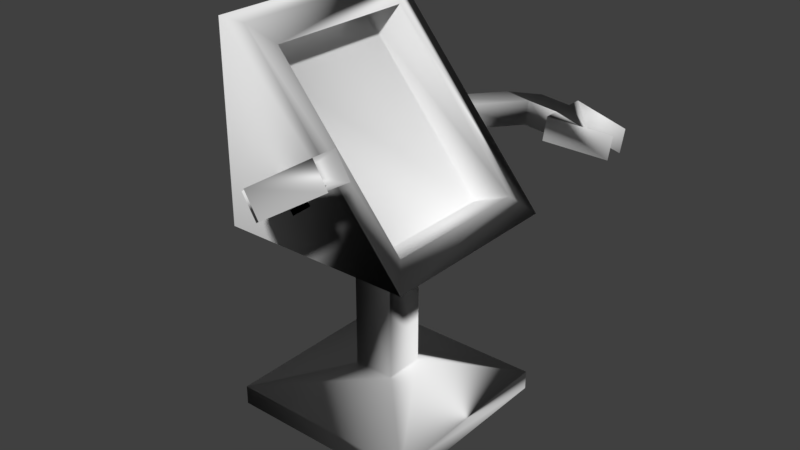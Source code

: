 # Source: HardwareTerminal.blend  (saved by Blender 2.79.0; exported with 4.5.12 LTS)
import bpy
from mathutils import Matrix  # noqa: F401  (used for matrix-valued properties, if any)

bpy.ops.wm.read_factory_settings(use_empty=True)
scene = bpy.context.scene
scene.name = 'Scene'

# ---- collections
col_collection_1 = bpy.data.collections.new('Collection 1'); scene.collection.children.link(col_collection_1)

# ---- materials (node trees are filled in below, after node groups)
mat_material = bpy.data.materials.new('Material')
mat_material.alpha_threshold = 0.0
mat_material.use_transparent_shadow = False
mat_material.preview_render_type = 'FLAT'
mat_material.roughness = 0.5
mat_material.line_color = (0.0, 0.0, 0.0, 1.0)

# ---- material node trees

# ---- world
world_world = bpy.data.worlds.new('World'); scene.world = world_world
world_world.color = (0.05088, 0.05088, 0.05088)
world_world.use_sun_shadow = False
world_world.sun_shadow_jitter_overblur = 0.0
world_world.cycles.sampling_method = 'MANUAL'

# ---- meshes
me_cube = bpy.data.meshes.new('Cube')
me_cube.from_pydata([(1.0, 1.0, -5.96e-08), (1.0, -1.0, -5.96e-08), (-1.0, -1.0, -5.96e-08), (-1.0, 1.0, -5.96e-08), (-0.6794, 1.0, 2.0), (-0.6794, -1.0, 2.0), (-1.0, -1.0, 2.0), (-1.0, 1.0, 2.0), (1.0, 1.0, 0.1008), (1.0, 1.0, 1.002), (1.0, -1.0, 0.1008), (1.0, -1.0, 1.002), (-1.0, -1.0, 0.1008), (-1.0, -1.0, 1.002), (-1.0, 1.0, 0.1008), (-1.0, 1.0, 1.002), (0.2145, 0.2145, 0.2127), (0.2145, 0.2145, 1.002), (0.2145, -0.2145, 0.2127), (0.2145, -0.2145, 1.002), (-0.2145, -0.2145, 0.2127), (-0.2145, -0.2145, 1.002), (-0.2145, 0.2145, 0.2127), (-0.2145, 0.2145, 1.002), (0.8289, 0.7963, 1.104), (-0.5084, 0.7963, 1.898), (0.8289, -0.7963, 1.104), (-0.5084, -0.7963, 1.898), (0.4262, 0.7963, 1.015), (-0.9111, 0.7963, 1.81), (0.4262, -0.7963, 1.015), (-0.9111, -0.7963, 1.81), (-0.3762, -1.0, 1.285), (-0.216, -1.0, 1.179), (-0.1631, -1.0, 1.366), (-0.002835, -1.0, 1.259), (0.2387, -1.969, 1.544), (0.3799, -1.969, 1.431), (0.01247, -1.738, 1.474), (0.1537, -1.738, 1.361), (0.2387, -1.738, 1.544), (0.3799, -1.738, 1.431), (0.4928, -1.609, 1.63), (0.634, -1.609, 1.516), (0.634, -2.007, 1.516), (0.4928, -2.007, 1.63), (0.634, -1.775, 1.516), (0.4928, -1.775, 1.63), (0.8102, -1.929, 1.624), (0.7638, -1.929, 1.661), (0.7638, -1.853, 1.661), (0.8102, -1.853, 1.624), (0.634, -2.173, 1.516), (0.4928, -2.173, 1.63), (1.184, -2.007, 1.688), (1.043, -2.007, 1.801), (1.184, -1.775, 1.688), (1.043, -1.775, 1.801), (-0.3676, -1.0, 1.361), (-0.2264, -1.0, 1.248), (-0.1413, -1.0, 1.432), (-0.0001548, -1.0, 1.319), (-0.06291, 1.0, 1.411), (-0.09921, 1.0, 1.279), (-0.3271, 1.0, 1.429), (-0.3634, 1.0, 1.297), (1.283, 1.775, 1.184), (1.32, 1.775, 1.316), (1.283, 2.007, 1.184), (1.32, 2.007, 1.316), (0.6413, 2.173, 1.228), (0.6776, 2.173, 1.36), (0.9266, 1.853, 1.298), (0.9147, 1.853, 1.255), (0.9147, 1.929, 1.255), (0.9266, 1.929, 1.298), (0.6413, 1.775, 1.228), (0.6776, 1.775, 1.36), (0.6413, 2.007, 1.228), (0.6776, 2.007, 1.36), (0.6776, 1.609, 1.36), (0.6413, 1.609, 1.228), (0.3761, 1.738, 1.386), (0.3398, 1.738, 1.254), (0.1119, 1.738, 1.404), (0.07558, 1.738, 1.272), (0.3761, 1.969, 1.386), (0.3398, 1.969, 1.254)], [], [(0, 1, 2, 3), (4, 7, 6, 5), (5, 11, 26, 27), (11, 5, 6, 13), (13, 6, 7, 15), (8, 0, 3, 14), (4, 9, 15, 7), (15, 9, 17, 23), (2, 12, 14, 3), (14, 12, 20, 22), (1, 10, 12, 2), (12, 10, 18, 20), (0, 8, 10, 1), (10, 8, 16, 18), (17, 16, 22, 23), (20, 21, 23, 22), (18, 19, 21, 20), (16, 17, 19, 18), (9, 11, 19, 17), (11, 13, 21, 19), (13, 15, 23, 21), (8, 14, 22, 16), (25, 27, 31, 29), (9, 4, 25, 24), (11, 9, 24, 26), (4, 5, 27, 25), (28, 29, 31, 30), (24, 25, 29, 28), (26, 24, 28, 30), (27, 26, 30, 31), (34, 32, 33, 35), (36, 45, 49, 50, 47, 40, 38), (54, 55, 53, 52), (46, 51, 48, 44, 37, 39, 41), (41, 40, 47, 46), (36, 37, 44, 45), (48, 54, 52, 44), (49, 48, 51, 50), (43, 56, 51, 46), (57, 56, 43, 42), (46, 47, 42, 43), (53, 55, 49, 45), (50, 57, 42, 47), (45, 44, 52, 53), (50, 51, 56, 57), (48, 49, 55, 54), (39, 37, 36, 38), (40, 41, 61, 60), (38, 40, 60, 58), (41, 39, 59, 61), (58, 59, 39, 38), (82, 84, 64, 62), (65, 64, 84, 85), (84, 86, 87, 85), (87, 78, 74, 73, 76, 83, 85), (66, 67, 80, 81), (80, 67, 72, 77), (75, 74, 68, 69), (73, 72, 67, 66), (83, 82, 62, 63), (87, 86, 79, 78), (75, 69, 71, 79), (77, 76, 81, 80), (73, 66, 81, 76), (78, 79, 71, 70), (82, 83, 76, 77), (70, 68, 74, 78), (69, 68, 70, 71), (77, 72, 75, 79, 86, 84, 82), (74, 75, 72, 73), (85, 83, 63, 65)])
me_cube.polygons.foreach_set('use_smooth', [True] * 71)
_uv = me_cube.uv_layers.new(name='UVMap')
_uv.uv.foreach_set('vector', [0.0, 0.0, 0.0, 0.0, 0.0, 0.0, 0.0, 0.0, 0.9733, 0.04279, 0.9733, 0.1124, 0.5391, 0.1124, 0.5391, 0.04279, 0.4213, 0.3336, 0.02998, 0.3347, 0.06979, 0.3028, 0.3814, 0.3019, 0.41, 0.3571, 0.09639, 0.7297, 0.03652, 0.7297, 0.03652, 0.3571, 0.06644, 0.968, 0.06644, 0.8121, 0.3789, 0.8121, 0.3789, 0.968, 0.9847, 0.9484, 0.9847, 0.9716, 0.5238, 0.9716, 0.5238, 0.9484, 0.09639, 0.7297, 0.41, 0.3571, 0.03652, 0.3571, 0.03652, 0.7297, 0.5015, 0.7713, 0.8581, 0.7713, 0.7181, 0.9113, 0.6416, 0.9113, 0.5238, 0.9716, 0.5238, 0.9484, 0.9847, 0.9484, 0.9847, 0.9716, 0.4631, 0.9859, 0.4631, 0.7635, 0.5514, 0.8508, 0.5514, 0.8986, 0.9847, 0.9484, 0.9847, 0.9716, 0.5238, 0.9716, 0.5238, 0.9484, 0.4631, 0.9859, 0.4631, 0.7635, 0.5514, 0.8508, 0.5514, 0.8986, 0.9847, 0.9484, 0.9847, 0.9716, 0.5238, 0.9716, 0.5238, 0.9484, 0.4631, 0.9859, 0.4631, 0.7635, 0.5514, 0.8508, 0.5514, 0.8986, 0.2219, 0.9765, 0.2219, 0.7673, 0.3122, 0.7673, 0.3122, 0.9765, 0.4258, 0.7673, 0.4258, 0.9765, 0.3122, 0.9765, 0.3122, 0.7673, 0.1082, 0.7673, 0.1082, 0.9765, 0.01793, 0.9765, 0.01793, 0.7673, 0.2219, 0.7673, 0.2219, 0.9765, 0.1082, 0.9765, 0.1082, 0.7673, 0.5015, 0.7713, 0.8581, 0.7713, 0.7181, 0.9113, 0.6416, 0.9113, 0.5015, 0.7713, 0.8581, 0.7713, 0.7181, 0.9113, 0.6416, 0.9113, 0.5015, 0.7713, 0.8581, 0.7713, 0.7181, 0.9113, 0.6416, 0.9113, 0.4631, 0.9859, 0.4631, 0.7635, 0.5514, 0.8508, 0.5514, 0.8986, 0.5005, 0.2162, 0.5005, 0.3864, 0.4567, 0.3864, 0.4567, 0.2162, 0.02945, 0.02185, 0.4208, 0.02074, 0.381, 0.05273, 0.06937, 0.05361, 0.02998, 0.3347, 0.02945, 0.02185, 0.06937, 0.05361, 0.06979, 0.3028, 0.4208, 0.02074, 0.4213, 0.3336, 0.3814, 0.3019, 0.381, 0.05273, 0.9727, 0.323, 0.9727, 0.7408, 0.6523, 0.7408, 0.6523, 0.323, 0.5005, 0.0449, 0.5005, 0.2162, 0.4567, 0.2162, 0.4567, 0.0449, 0.5005, 0.5577, 0.5005, 0.7278, 0.4567, 0.7278, 0.4567, 0.5577, 0.5005, 0.3864, 0.5005, 0.5577, 0.4567, 0.5577, 0.4567, 0.3864, 0.0, 0.0, 0.0, 0.0, 0.0, 0.0, 0.0, 0.0, 0.364, 0.6199, 0.2833, 0.7057, 0.1842, 0.7491, 0.1656, 0.7266, 0.2266, 0.6372, 0.3073, 0.5515, 0.3857, 0.4865, 0.5567, 0.2673, 0.5842, 0.2673, 0.5842, 0.367, 0.5567, 0.367, 0.2266, 0.6372, 0.1656, 0.7266, 0.1842, 0.7491, 0.2833, 0.7057, 0.364, 0.6199, 0.3857, 0.4865, 0.3073, 0.5515, 0.862, 0.7911, 0.9784, 0.7911, 0.9784, 0.9235, 0.862, 0.9235, 0.6872, 0.2249, 0.762, 0.2249, 0.762, 0.3085, 0.6872, 0.3085, 0.5162, 0.2673, 0.5567, 0.2673, 0.5567, 0.367, 0.5162, 0.367, 0.5842, 0.2057, 0.5567, 0.2057, 0.5567, 0.1872, 0.5842, 0.1872, 0.5967, 0.6616, 0.5967, 0.5331, 0.6256, 0.5331, 0.6256, 0.6616, 0.5468, 0.5331, 0.5967, 0.5331, 0.5967, 0.6616, 0.5468, 0.6616, 0.5967, 0.7498, 0.5468, 0.7498, 0.5468, 0.6616, 0.5967, 0.6616, 0.5842, 0.367, 0.5842, 0.2673, 0.6247, 0.2673, 0.6247, 0.367, 0.5166, 0.5331, 0.5468, 0.5331, 0.5468, 0.6616, 0.5166, 0.6616, 0.5842, 0.4287, 0.5567, 0.4287, 0.5567, 0.367, 0.5842, 0.367, 0.5468, 0.4626, 0.5967, 0.4626, 0.5967, 0.5331, 0.5468, 0.5331, 0.5567, 0.2057, 0.5842, 0.2057, 0.5842, 0.2673, 0.5567, 0.2673, 0.762, 0.1203, 0.762, 0.2249, 0.6872, 0.2249, 0.6872, 0.1203, 0.8442, 0.1658, 0.8795, 0.1658, 0.8795, 0.28, 0.8442, 0.28, 0.8023, 0.1658, 0.8442, 0.1658, 0.8442, 0.28, 0.8023, 0.28, 0.8795, 0.1658, 0.9214, 0.1658, 0.9214, 0.28, 0.8795, 0.28, 0.9567, 0.28, 0.9214, 0.28, 0.9214, 0.1658, 0.9567, 0.1658, 0.8795, 0.1658, 0.9214, 0.1658, 0.9214, 0.28, 0.8795, 0.28, 0.9567, 0.28, 0.9214, 0.28, 0.9214, 0.1658, 0.9567, 0.1658, 0.762, 0.1203, 0.762, 0.2249, 0.6872, 0.2249, 0.6872, 0.1203, 0.364, 0.6199, 0.2833, 0.7057, 0.1842, 0.7491, 0.1656, 0.7266, 0.2266, 0.6372, 0.3073, 0.5515, 0.3857, 0.4865, 0.5468, 0.5331, 0.5967, 0.5331, 0.5967, 0.6616, 0.5468, 0.6616, 0.5967, 0.6616, 0.5967, 0.5331, 0.6256, 0.5331, 0.6256, 0.6616, 0.5567, 0.2057, 0.5842, 0.2057, 0.5842, 0.2673, 0.5567, 0.2673, 0.5468, 0.4626, 0.5967, 0.4626, 0.5967, 0.5331, 0.5468, 0.5331, 0.8442, 0.1658, 0.8795, 0.1658, 0.8795, 0.28, 0.8442, 0.28, 0.6872, 0.2249, 0.762, 0.2249, 0.762, 0.3085, 0.6872, 0.3085, 0.5162, 0.2673, 0.5567, 0.2673, 0.5567, 0.367, 0.5162, 0.367, 0.5967, 0.7498, 0.5468, 0.7498, 0.5468, 0.6616, 0.5967, 0.6616, 0.5166, 0.5331, 0.5468, 0.5331, 0.5468, 0.6616, 0.5166, 0.6616, 0.5842, 0.4287, 0.5567, 0.4287, 0.5567, 0.367, 0.5842, 0.367, 0.862, 0.7911, 0.9784, 0.7911, 0.9784, 0.9235, 0.862, 0.9235, 0.5842, 0.367, 0.5842, 0.2673, 0.6247, 0.2673, 0.6247, 0.367, 0.5567, 0.2673, 0.5842, 0.2673, 0.5842, 0.367, 0.5567, 0.367, 0.2266, 0.6372, 0.1656, 0.7266, 0.1842, 0.7491, 0.2833, 0.7057, 0.364, 0.6199, 0.3857, 0.4865, 0.3073, 0.5515, 0.5842, 0.2057, 0.5567, 0.2057, 0.5567, 0.1872, 0.5842, 0.1872, 0.8023, 0.1658, 0.8442, 0.1658, 0.8442, 0.28, 0.8023, 0.28])
me_cube.materials.append(mat_material)
me_cube.use_remesh_preserve_volume = False
me_cube.use_remesh_preserve_attributes = False
me_cube.use_mirror_vertex_groups = False
me_cube.use_paint_bone_selection = False
me_cube.use_paint_mask = True
me_cube.update()
me_cube.normals_split_custom_set([tuple(v) for v in zip(*[iter([0.5343, -0.655, -0.5343, -0.655, -0.5343, -0.5343, -0.5343, 0.655, -0.5343, 0.655, 0.5343, -0.5343, -0.5559, 0.5533, 0.6204, -0.5343, -0.655, 0.5343, 0.655, -0.5343, 0.5343, 0.2639, 0.0812, 0.9611, 0.2639, 0.0812, 0.9611, 0.1166, 0.8405, 0.5291, -0.356, 0.07945, 0.9311, 0.5133, 0.3842, 0.7674, 0.1166, 0.8405, 0.5291, 0.2639, 0.0812, 0.9611, 0.655, -0.5343, 0.5343, 0.614, -0.5581, -0.5582, 0.614, -0.5581, -0.5582, 0.655, -0.5343, 0.5343, -0.5343, -0.655, 0.5343, -0.5581, -0.614, -0.5582, 0.5684, 0.5684, -0.5948, 0.5343, -0.655, -0.5343, 0.655, 0.5343, -0.5343, 0.5538, 0.6096, 0.5672, -0.5559, 0.5533, 0.6204, -0.9021, 0.3992, -0.1641, -0.5581, -0.614, -0.5582, -0.5343, -0.655, 0.5343, -0.5581, -0.614, -0.5582, -0.9021, 0.3992, -0.1641, -0.4277, 0.2858, -0.8575, -0.6561, 0.6561, -0.3728, -0.5343, 0.655, -0.5343, -0.6096, 0.5538, 0.5672, 0.5538, 0.6096, 0.5672, 0.655, 0.5343, -0.5343, 0.5538, 0.6096, 0.5672, -0.6096, 0.5538, 0.5672, -0.3503, 0.3771, 0.8573, -0.6758, 0.6758, 0.2941, -0.655, -0.5343, -0.5343, -0.5538, -0.6096, 0.5672, -0.6096, 0.5538, 0.5672, -0.5343, 0.655, -0.5343, -0.6096, 0.5538, 0.5672, -0.5538, -0.6096, 0.5672, -0.3771, -0.3503, 0.8573, -0.3503, 0.3771, 0.8573, 0.5343, -0.655, -0.5343, 0.5684, 0.5684, -0.5948, -0.5538, -0.6096, 0.5672, -0.655, -0.5343, -0.5343, -0.5538, -0.6096, 0.5672, 0.5684, 0.5684, -0.5948, 0.3503, -0.3771, 0.8573, -0.3771, -0.3503, 0.8573, -0.4277, 0.2858, -0.8575, 0.3503, -0.3771, 0.8573, -0.6758, 0.6758, 0.2941, -0.6561, 0.6561, -0.3728, -0.3503, 0.3771, 0.8573, -0.2858, 0.4277, -0.8575, -0.6561, 0.6561, -0.3728, -0.6758, 0.6758, 0.2941, -0.3771, -0.3503, 0.8573, -0.4277, -0.2858, -0.8575, -0.2858, 0.4277, -0.8575, -0.3503, 0.3771, 0.8573, 0.3503, -0.3771, 0.8573, -0.4277, 0.2858, -0.8575, -0.4277, -0.2858, -0.8575, -0.3771, -0.3503, 0.8573, -0.9021, 0.3992, -0.1641, 0.1166, 0.8405, 0.5291, -0.4277, -0.2858, -0.8575, -0.4277, 0.2858, -0.8575, 0.1166, 0.8405, 0.5291, 0.614, -0.5581, -0.5582, -0.2858, 0.4277, -0.8575, -0.4277, -0.2858, -0.8575, 0.614, -0.5581, -0.5582, -0.5581, -0.614, -0.5582, -0.6561, 0.6561, -0.3728, -0.2858, 0.4277, -0.8575, 0.5684, 0.5684, -0.5948, 0.5538, 0.6096, 0.5672, -0.6758, 0.6758, 0.2941, 0.3503, -0.3771, 0.8573, 0.4888, -0.7483, 0.4485, 0.5133, 0.3842, 0.7674, 0.987, 0.02351, -0.1591, 0.4242, -0.8216, -0.3807, -0.9021, 0.3992, -0.1641, -0.5559, 0.5533, 0.6204, 0.4888, -0.7483, 0.4485, 0.7139, 0.369, 0.5951, 0.1166, 0.8405, 0.5291, -0.9021, 0.3992, -0.1641, 0.7139, 0.369, 0.5951, -0.356, 0.07945, 0.9311, -0.5559, 0.5533, 0.6204, 0.2639, 0.0812, 0.9611, 0.5133, 0.3842, 0.7674, 0.4888, -0.7483, 0.4485, 0.6009, -0.6359, 0.4842, 0.4242, -0.8216, -0.3807, 0.987, 0.02351, -0.1591, 0.1579, 0.124, 0.9796, 0.7139, 0.369, 0.5951, 0.4888, -0.7483, 0.4485, 0.4242, -0.8216, -0.3807, 0.6009, -0.6359, 0.4842, -0.356, 0.07945, 0.9311, 0.7139, 0.369, 0.5951, 0.6009, -0.6359, 0.4842, 0.1579, 0.124, 0.9796, 0.5133, 0.3842, 0.7674, -0.356, 0.07945, 0.9311, 0.1579, 0.124, 0.9796, 0.987, 0.02351, -0.1591, 0.0, -1.0, 4.191e-07, 0.0, -1.0, 4.191e-07, 0.0, -1.0, 4.191e-07, 0.0, -1.0, 4.191e-07, 0.4745, -0.6768, 0.5628, -0.3231, -0.3943, 0.8603, -0.002533, 0.8113, 0.5847, -0.6028, -0.07817, 0.7941, -0.6472, 0.3894, 0.6554, -0.6383, 0.294, 0.7115, 0.4216, -0.8595, 0.289, 0.9829, -0.04022, 0.1796, -0.763, -0.338, 0.551, 0.4426, -0.4323, -0.7856, 0.9553, -0.1958, -0.2217, 0.8048, -0.1923, -0.5616, -0.1295, -0.9853, 0.1116, -0.2573, 0.1697, -0.9513, -0.6485, 0.04565, -0.7598, -0.4755, -0.09976, -0.874, 0.4724, -0.3724, -0.7989, 0.9897, 0.019, 0.142, 0.9897, 0.019, 0.142, -0.6383, 0.294, 0.7115, -0.6472, 0.3894, 0.6554, 0.8048, -0.1923, -0.5616, 0.4745, -0.6768, 0.5628, -0.4755, -0.09976, -0.874, -0.6485, 0.04565, -0.7598, -0.3231, -0.3943, 0.8603, -0.2573, 0.1697, -0.9513, 0.9829, -0.04022, 0.1796, 0.9553, -0.1958, -0.2217, -0.6485, 0.04565, -0.7598, -0.002533, 0.8113, 0.5847, -0.2573, 0.1697, -0.9513, -0.1295, -0.9853, 0.1116, -0.6028, -0.07817, 0.7941, 0.9553, 0.1958, -0.2217, 0.9588, -0.1172, -0.2587, -0.1295, -0.9853, 0.1116, 0.8048, -0.1923, -0.5616, 0.9849, -0.002954, -0.1729, 0.9588, -0.1172, -0.2587, 0.9553, 0.1958, -0.2217, 0.6015, 0.1566, 0.7833, 0.8048, -0.1923, -0.5616, -0.6472, 0.3894, 0.6554, 0.6015, 0.1566, 0.7833, 0.9553, 0.1958, -0.2217, 0.4426, -0.4323, -0.7856, -0.763, -0.338, 0.551, -0.002533, 0.8113, 0.5847, -0.3231, -0.3943, 0.8603, -0.6028, -0.07817, 0.7941, 0.9849, -0.002954, -0.1729, 0.6015, 0.1566, 0.7833, -0.6472, 0.3894, 0.6554, -0.3231, -0.3943, 0.8603, -0.6485, 0.04565, -0.7598, 0.9553, -0.1958, -0.2217, 0.4426, -0.4323, -0.7856, -0.6028, -0.07817, 0.7941, -0.1295, -0.9853, 0.1116, 0.9588, -0.1172, -0.2587, 0.9849, -0.002954, -0.1729, -0.2573, 0.1697, -0.9513, -0.002533, 0.8113, 0.5847, -0.763, -0.338, 0.551, 0.9829, -0.04022, 0.1796, 0.4724, -0.3724, -0.7989, -0.4755, -0.09976, -0.874, 0.4745, -0.6768, 0.5628, 0.4216, -0.8595, 0.289, -0.6383, 0.294, 0.7115, 0.9897, 0.019, 0.142, -0.3718, 0.9223, -0.1054, -0.03359, 0.6982, 0.7151, 0.4216, -0.8595, 0.289, -0.6383, 0.294, 0.7115, -0.03359, 0.6982, 0.7151, -0.5131, 0.8485, 0.1297, 0.9897, 0.019, 0.142, 0.4724, -0.3724, -0.7989, -0.3094, 0.3047, -0.9008, -0.3718, 0.9223, -0.1054, -0.5131, 0.8485, 0.1297, -0.3094, 0.3047, -0.9008, 0.4724, -0.3724, -0.7989, 0.4216, -0.8595, 0.289, -0.5411, -0.4462, 0.7128, -0.7364, -0.3635, 0.5706, -0.6028, -0.4662, 0.6475, -0.1016, -0.9791, 0.1759, -0.6666, -0.6217, -0.4113, -0.6028, -0.4662, 0.6475, -0.7364, -0.3635, 0.5706, -0.8173, -0.499, -0.2881, -0.7364, -0.3635, 0.5706, -0.5079, 0.8574, -0.08287, -0.913, -0.01049, -0.4079, -0.8173, -0.499, -0.2881, -0.913, -0.01049, -0.4079, 0.6069, 0.01668, -0.7946, 0.1072, -0.9376, -0.3308, -0.5002, 0.09699, -0.8605, -0.9818, -0.1692, -0.08656, -0.5575, -0.3902, -0.7328, -0.8173, -0.499, -0.2881, 0.7695, -0.006276, -0.6386, 0.849, -0.07857, 0.5225, -0.6196, -0.4554, -0.6393, 0.7581, -0.2125, -0.6165, -0.6196, -0.4554, -0.6393, 0.849, -0.07857, 0.5225, -0.4344, 0.1447, 0.889, -0.05892, -0.9343, 0.3515, 0.4517, -0.8884, -0.08227, 0.1072, -0.9376, -0.3308, 0.7695, 0.006277, -0.6386, 0.8491, -0.03559, 0.5271, -0.5002, 0.09699, -0.8605, -0.4344, 0.1447, 0.889, 0.849, -0.07857, 0.5225, 0.7695, -0.006276, -0.6386, -0.5575, -0.3902, -0.7328, -0.5411, -0.4462, 0.7128, -0.1016, -0.9791, 0.1759, 0.0482, -0.9112, -0.4092, -0.913, -0.01049, -0.4079, -0.5079, 0.8574, -0.08287, -0.8737, 0.3847, 0.2979, 0.6069, 0.01668, -0.7946, 0.4517, -0.8884, -0.08227, 0.8491, -0.03559, 0.5271, -0.3708, -0.7138, 0.5941, -0.8737, 0.3847, 0.2979, -0.05892, -0.9343, 0.3515, -0.9818, -0.1692, -0.08656, 0.7581, -0.2125, -0.6165, -0.6196, -0.4554, -0.6393, -0.5002, 0.09699, -0.8605, 0.7695, -0.006276, -0.6386, 0.7581, -0.2125, -0.6165, -0.9818, -0.1692, -0.08656, 0.6069, 0.01668, -0.7946, -0.8737, 0.3847, 0.2979, -0.3708, -0.7138, 0.5941, -0.4041, -0.8607, -0.3098, -0.5411, -0.4462, 0.7128, -0.5575, -0.3902, -0.7328, -0.9818, -0.1692, -0.08656, -0.05892, -0.9343, 0.3515, -0.4041, -0.8607, -0.3098, 0.7695, 0.006277, -0.6386, 0.1072, -0.9376, -0.3308, 0.6069, 0.01668, -0.7946, 0.8491, -0.03559, 0.5271, 0.7695, 0.006277, -0.6386, -0.4041, -0.8607, -0.3098, -0.3708, -0.7138, 0.5941, -0.05892, -0.9343, 0.3515, -0.4344, 0.1447, 0.889, 0.4517, -0.8884, -0.08227, -0.8737, 0.3847, 0.2979, -0.5079, 0.8574, -0.08287, -0.7364, -0.3635, 0.5706, -0.5411, -0.4462, 0.7128, 0.1072, -0.9376, -0.3308, 0.4517, -0.8884, -0.08227, -0.4344, 0.1447, 0.889, -0.5002, 0.09699, -0.8605, -0.8173, -0.499, -0.2881, -0.5575, -0.3902, -0.7328, 0.0482, -0.9112, -0.4092, -0.6666, -0.6217, -0.4113])] * 3)])
arm_armature = bpy.data.armatures.new('Armature')  # bones are not reproduced

# ---- objects
ob_body = bpy.data.objects.new('Body', arm_armature)
ob_terminal = bpy.data.objects.new('Terminal', me_cube)

# ---- transforms, parenting, visibility, modifiers, constraints
ob_body.location = (0.0, 0.0, 3.453)
ob_body.scale = (1.728, 1.728, 1.728)
ob_body.lineart.crease_threshold = 0.0
ob_terminal.parent = ob_body
ob_terminal.matrix_parent_inverse = Matrix(((0.6944, 0.0, 0.0, -0.0), (0.0, 0.6944, 0.0, -0.0), (0.0, 0.0, 0.6944, -1.998), (0.0, 0.0, 0.0, 1.0)))
ob_terminal.location = (0.0, 0.0, -9.537e-07)
ob_terminal.scale = (1.08, 1.08, 2.16)
ob_terminal.lock_rotations_4d = False
ob_terminal.empty_display_type = 'ARROWS'
ob_terminal.lineart.crease_threshold = 0.0
_vg = ob_terminal.vertex_groups.new(name='BodyBone')
for _i, _w in zip([0, 1, 2, 3, 4, 5, 6, 7, 8, 9, 10, 11, 12, 13, 14, 15, 16, 17, 18, 19, 20, 21, 22, 23, 24, 25, 26, 27, 28, 29, 30, 31, 32, 33, 34, 35], [1.0, 1.0, 1.0, 1.0, 1.0, 1.0, 1.0, 1.0, 1.0, 1.0, 1.0, 1.0, 1.0, 1.0, 1.0, 1.0, 1.0, 1.0, 1.0, 1.0, 1.0, 1.0, 1.0, 1.0, 1.0, 1.0, 1.0, 1.0, 1.0, 1.0, 1.0, 1.0, 0.0, 0.0, 0.0, 0.0]): _vg.add([_i], _w, 'REPLACE')
_vg = ob_terminal.vertex_groups.new(name='LeftArmBone')
_vg.add([62, 63, 64, 65, 66, 67, 68, 69, 70, 71, 72, 73, 74, 75, 76, 77, 78, 79, 80, 81, 82, 83, 84, 85, 86, 87], 1.0, 'REPLACE')
_vg = ob_terminal.vertex_groups.new(name='RightArmBone')
_vg.add([36, 37, 38, 39, 40, 41, 42, 43, 44, 45, 46, 47, 48, 49, 50, 51, 52, 53, 54, 55, 56, 57, 58, 59, 60, 61], 1.0, 'REPLACE')
_m = ob_terminal.modifiers.new('Armature', 'ARMATURE')
_m.object = ob_body

# ---- collection membership
col_collection_1.objects.link(ob_body)
col_collection_1.objects.link(ob_terminal)

# ---- scene / render settings (as saved in the file)
scene.frame_start = 1; scene.frame_end = 90; scene.frame_set(1)
scene.render.engine = 'BLENDER_EEVEE_NEXT'
scene.render.resolution_percentage = 50
scene.render.dither_intensity = 0.0
scene.cycles.use_denoising = False
scene.cycles.samples = 128
scene.cycles.sampling_pattern = 'TABULATED_SOBOL'
scene.cycles.use_adaptive_sampling = False
scene.cycles.use_light_tree = False
scene.cycles.blur_glossy = 0.0
scene.cycles.sample_clamp_indirect = 0.0
scene.view_settings.view_transform = 'Standard'
bpy.context.view_layer.update()

# ---- added for rendering (the .blend has no active camera and no usable light): camera, sun
cam_auto = bpy.data.cameras.new('AutoCamera')
cam_auto.lens = 50.0
cam_auto.sensor_width = 36.0
cam_auto.clip_end = 1000.0
ob_auto_camera = bpy.data.objects.new('AutoCamera', cam_auto)
scene.collection.objects.link(ob_auto_camera)
ob_auto_camera.location = (7.81669, -9.13149, 8.67966)
ob_auto_camera.rotation_euler = (1.09748, -7.21219e-08, 0.694738)
scene.camera = ob_auto_camera
light_auto_sun = bpy.data.lights.new('AutoSun', 'SUN')
light_auto_sun.energy = 3.0
light_auto_sun.angle = 0.0523599
ob_auto_sun = bpy.data.objects.new('AutoSun', light_auto_sun)
scene.collection.objects.link(ob_auto_sun)
ob_auto_sun.rotation_euler = (0.872665, 0.174533, 0.523599)
bpy.context.view_layer.update()
